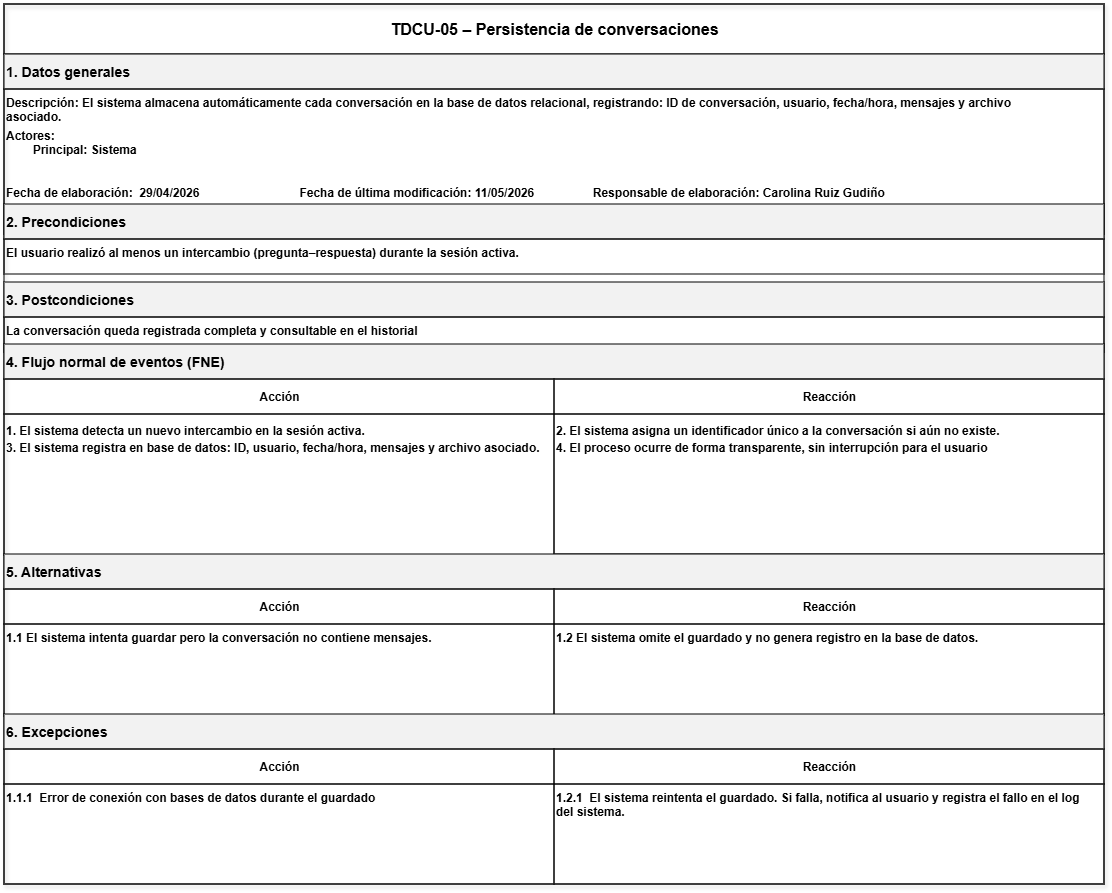

The diagram above was exported from draw.io. Its source (the exported page's mxGraphModel, read from the mxfile embedded in the PNG):
<mxGraphModel dx="1474" dy="1461" grid="0" gridSize="10" guides="1" tooltips="1" connect="1" arrows="1" fold="1" page="1" pageScale="1" pageWidth="850" pageHeight="1100" math="0" shadow="0">
  <root>
    <mxCell id="0" />
    <mxCell id="1" parent="0" />
    <mxCell id="7MLN7uRp0GALVpkwp6CG-24" parent="1" style="rounded=0;whiteSpace=wrap;html=1;strokeColor=#000000;fillColor=none;shadow=1;" value="" vertex="1">
      <mxGeometry height="880" width="1100" x="-160" y="-700" as="geometry" />
    </mxCell>
    <mxCell id="7MLN7uRp0GALVpkwp6CG-25" parent="7MLN7uRp0GALVpkwp6CG-24" style="rounded=0;html=1;align=center;verticalAlign=middle;fontSize=16;fontStyle=1;strokeColor=#000000;fillColor=none;" value="TDCU-05 – Persistencia de conversaciones" vertex="1">
      <mxGeometry height="50" width="1100" as="geometry" />
    </mxCell>
    <mxCell id="7MLN7uRp0GALVpkwp6CG-26" parent="7MLN7uRp0GALVpkwp6CG-24" style="rounded=0;html=1;align=left;verticalAlign=middle;fontStyle=1;strokeColor=#000000;fillColor=#F2F2F2;" value="&lt;h3&gt;1. Datos generales&lt;/h3&gt;" vertex="1">
      <mxGeometry height="35" width="1100" y="50" as="geometry" />
    </mxCell>
    <mxCell id="7MLN7uRp0GALVpkwp6CG-27" parent="7MLN7uRp0GALVpkwp6CG-24" style="rounded=0;html=1;align=left;verticalAlign=top;fontStyle=1;strokeColor=#000000;fillColor=none;" value="Descripción:&amp;nbsp;&lt;span style=&quot;background-color: transparent; color: light-dark(rgb(0, 0, 0), rgb(255, 255, 255));&quot;&gt;El sistema almacena automáticamente cada conversación en la base de datos relacional, registrando: ID de conversación, usuario, fecha/hora, mensajes y archivo&amp;nbsp;&lt;/span&gt;&lt;div&gt;&lt;span style=&quot;background-color: transparent; color: light-dark(rgb(0, 0, 0), rgb(255, 255, 255));&quot;&gt;asociado.&lt;/span&gt;&lt;p class=&quot;MsoNormal&quot; style=&quot;margin-top:1.5pt;margin-right:0in;margin-bottom:3.0pt;&amp;lt;br/&amp;gt;margin-left:0in&quot;&gt;&lt;span lang=&quot;ES-MX&quot;&gt;&lt;/span&gt;&lt;/p&gt;&lt;div&gt;&lt;div&gt;Actores:&lt;div&gt;&lt;span style=&quot;white-space: pre;&quot;&gt;&#09;&lt;/span&gt;Principal: Sistema&lt;/div&gt;&lt;div&gt;&lt;span style=&quot;white-space: pre;&quot;&gt;&#09;&lt;/span&gt;&lt;br&gt;&lt;br&gt;&lt;/div&gt;&lt;div&gt;Fecha de elaboración:&lt;span style=&quot;white-space: pre;&quot;&gt;&#09;&lt;/span&gt;29/04/2026&lt;span style=&quot;white-space: pre;&quot;&gt;&#09;&lt;span style=&quot;white-space: pre;&quot;&gt;&#09;&lt;/span&gt;&lt;span style=&quot;white-space: pre;&quot;&gt;&#09;&lt;/span&gt;&lt;span style=&quot;white-space: pre;&quot;&gt;&#09;&lt;/span&gt;&lt;/span&gt;&lt;span style=&quot;background-color: transparent; color: light-dark(rgb(0, 0, 0), rgb(255, 255, 255));&quot;&gt;Fecha de última modificación: 11/05/2026&amp;nbsp;&lt;/span&gt;&lt;span style=&quot;background-color: transparent; color: light-dark(rgb(0, 0, 0), rgb(255, 255, 255));&quot;&gt;&lt;span style=&quot;white-space-collapse: preserve;&quot;&gt;&#09;&lt;/span&gt;&lt;span style=&quot;white-space-collapse: preserve;&quot;&gt;&lt;span style=&quot;white-space-collapse: preserve;&quot;&gt;&#09;&lt;/span&gt;&lt;span style=&quot;white-space-collapse: preserve;&quot;&gt;&#09;&lt;/span&gt;&lt;/span&gt;&lt;/span&gt;&lt;span style=&quot;background-color: transparent; color: light-dark(rgb(0, 0, 0), rgb(255, 255, 255));&quot;&gt;Responsable de elaboración: Carolina Ruiz Gudiño&lt;/span&gt;&lt;/div&gt;&lt;/div&gt;&lt;/div&gt;&lt;/div&gt;" vertex="1">
      <mxGeometry height="145" width="1100" y="85" as="geometry" />
    </mxCell>
    <mxCell id="7MLN7uRp0GALVpkwp6CG-28" parent="7MLN7uRp0GALVpkwp6CG-24" style="rounded=0;html=1;align=left;verticalAlign=middle;fontStyle=1;strokeColor=#000000;fillColor=#F2F2F2;" value="&lt;h3&gt;2. Precondiciones&lt;/h3&gt;" vertex="1">
      <mxGeometry height="35" width="1100" y="200" as="geometry" />
    </mxCell>
    <mxCell id="7MLN7uRp0GALVpkwp6CG-29" parent="7MLN7uRp0GALVpkwp6CG-24" style="rounded=0;html=1;align=left;verticalAlign=top;fontStyle=1;strokeColor=#000000;fillColor=none;" value="&lt;span lang=&quot;ES-MX&quot; style=&quot;font-size:9.0pt;font-family:&amp;lt;br/&amp;gt;&amp;quot;Arial&amp;quot;,sans-serif;mso-fareast-font-family:Arial;mso-ansi-language:ES-MX;&amp;lt;br/&amp;gt;mso-fareast-language:JA;mso-bidi-language:AR-SA&quot;&gt;El usuario realizó al menos un intercambio (pregunta–respuesta) durante la sesión activa.&lt;/span&gt;" vertex="1">
      <mxGeometry height="35" width="1100" y="235" as="geometry" />
    </mxCell>
    <mxCell id="7MLN7uRp0GALVpkwp6CG-30" parent="7MLN7uRp0GALVpkwp6CG-24" style="rounded=0;html=1;align=left;verticalAlign=middle;fontStyle=1;strokeColor=#000000;fillColor=#F2F2F2;" value="&lt;h3&gt;3. Postcondiciones&lt;/h3&gt;" vertex="1">
      <mxGeometry height="35" width="1100" y="278" as="geometry" />
    </mxCell>
    <mxCell id="7MLN7uRp0GALVpkwp6CG-31" parent="7MLN7uRp0GALVpkwp6CG-24" style="rounded=0;html=1;align=left;verticalAlign=top;fontStyle=1;strokeColor=#000000;fillColor=none;" value="&lt;span lang=&quot;ES-MX&quot; style=&quot;font-size:9.0pt;font-family:&amp;lt;br/&amp;gt;&amp;quot;Arial&amp;quot;,sans-serif;mso-fareast-font-family:Arial;mso-ansi-language:ES-MX;&amp;lt;br/&amp;gt;mso-fareast-language:JA;mso-bidi-language:AR-SA&quot;&gt;La conversación queda registrada completa y consultable en el historial&lt;/span&gt;" vertex="1">
      <mxGeometry height="35" width="1100" y="313" as="geometry" />
    </mxCell>
    <mxCell id="7MLN7uRp0GALVpkwp6CG-32" parent="7MLN7uRp0GALVpkwp6CG-24" style="rounded=0;html=1;align=left;verticalAlign=middle;fontStyle=1;strokeColor=#000000;fillColor=#F2F2F2;" value="&lt;h3&gt;4. Flujo normal de eventos (FNE)&lt;/h3&gt;" vertex="1">
      <mxGeometry height="35" width="1100" y="340" as="geometry" />
    </mxCell>
    <mxCell id="7MLN7uRp0GALVpkwp6CG-33" parent="7MLN7uRp0GALVpkwp6CG-24" style="rounded=0;html=1;align=center;verticalAlign=middle;fontStyle=1;strokeColor=#000000;fillColor=none;" value="Acción" vertex="1">
      <mxGeometry height="35" width="550" y="375" as="geometry" />
    </mxCell>
    <mxCell id="7MLN7uRp0GALVpkwp6CG-34" parent="7MLN7uRp0GALVpkwp6CG-24" style="rounded=0;html=1;align=center;verticalAlign=middle;fontStyle=1;strokeColor=#000000;fillColor=none;" value="Reacción" vertex="1">
      <mxGeometry height="35" width="550" x="550" y="375" as="geometry" />
    </mxCell>
    <mxCell id="7MLN7uRp0GALVpkwp6CG-35" parent="7MLN7uRp0GALVpkwp6CG-24" style="rounded=0;html=1;align=left;verticalAlign=top;fontStyle=1;strokeColor=#000000;fillColor=none;" value="&lt;p class=&quot;MsoNormal&quot; style=&quot;margin-top:2.0pt;margin-right:0in;margin-bottom:2.0pt;&amp;lt;br/&amp;gt;margin-left:0in&quot;&gt;&lt;span lang=&quot;ES-MX&quot;&gt;1. El sistema detecta un nuevo intercambio en la sesión activa.&lt;/span&gt;&lt;/p&gt;&lt;p class=&quot;MsoNormal&quot; style=&quot;margin-top:2.0pt;margin-right:0in;margin-bottom:2.0pt;&amp;lt;br/&amp;gt;margin-left:0in&quot;&gt;&lt;span lang=&quot;ES-MX&quot; style=&quot;font-size:9.0pt;font-family:&amp;quot;Arial&amp;quot;,sans-serif;&amp;lt;br/&amp;gt;mso-fareast-font-family:Arial;mso-ansi-language:ES-MX;mso-fareast-language:&amp;lt;br/&amp;gt;JA;mso-bidi-language:AR-SA&quot;&gt;3. El sistema registra en base de datos: ID, usuario, fecha/hora, mensajes y archivo asociado.&lt;/span&gt;&lt;/p&gt;" vertex="1">
      <mxGeometry height="141" width="550" y="410" as="geometry" />
    </mxCell>
    <mxCell id="7MLN7uRp0GALVpkwp6CG-36" parent="7MLN7uRp0GALVpkwp6CG-24" style="rounded=0;html=1;align=left;verticalAlign=top;fontStyle=1;strokeColor=#000000;fillColor=none;" value="&lt;p class=&quot;MsoNormal&quot; style=&quot;margin-top:2.0pt;margin-right:0in;margin-bottom:2.0pt;&amp;lt;br/&amp;gt;margin-left:0in&quot;&gt;&lt;span lang=&quot;ES-MX&quot;&gt;2. El sistema asigna un identificador único a la conversación si aún no existe.&lt;/span&gt;&lt;/p&gt;&lt;p class=&quot;MsoNormal&quot; style=&quot;margin-top:2.0pt;margin-right:0in;margin-bottom:2.0pt;&amp;lt;br/&amp;gt;margin-left:0in&quot;&gt;&lt;span lang=&quot;ES-MX&quot; style=&quot;font-size:9.0pt;font-family:&amp;quot;Arial&amp;quot;,sans-serif;&amp;lt;br/&amp;gt;mso-fareast-font-family:Arial;mso-ansi-language:ES-MX;mso-fareast-language:&amp;lt;br/&amp;gt;JA;mso-bidi-language:AR-SA&quot;&gt;4. El proceso ocurre de forma transparente, sin interrupción para el usuario&lt;/span&gt;&lt;/p&gt;" vertex="1">
      <mxGeometry height="140" width="550" x="550" y="410" as="geometry" />
    </mxCell>
    <mxCell id="7MLN7uRp0GALVpkwp6CG-37" parent="7MLN7uRp0GALVpkwp6CG-24" style="rounded=0;html=1;align=left;verticalAlign=middle;fontStyle=1;strokeColor=#000000;fillColor=#F2F2F2;" value="&lt;h3&gt;5. Alternativas&lt;/h3&gt;" vertex="1">
      <mxGeometry height="35" width="1100" y="550" as="geometry" />
    </mxCell>
    <mxCell id="7MLN7uRp0GALVpkwp6CG-38" parent="7MLN7uRp0GALVpkwp6CG-24" style="rounded=0;html=1;align=center;verticalAlign=middle;fontStyle=1;strokeColor=#000000;fillColor=none;" value="Acción" vertex="1">
      <mxGeometry height="35" width="550" y="585" as="geometry" />
    </mxCell>
    <mxCell id="7MLN7uRp0GALVpkwp6CG-39" parent="7MLN7uRp0GALVpkwp6CG-24" style="rounded=0;html=1;align=center;verticalAlign=middle;fontStyle=1;strokeColor=#000000;fillColor=none;" value="Reacción" vertex="1">
      <mxGeometry height="35" width="550" x="550" y="585" as="geometry" />
    </mxCell>
    <mxCell id="7MLN7uRp0GALVpkwp6CG-40" parent="7MLN7uRp0GALVpkwp6CG-24" style="rounded=0;html=1;align=left;verticalAlign=top;fontStyle=1;strokeColor=#000000;fillColor=none;" value="1.1 El sistema intenta guardar pero la conversación no contiene mensajes." vertex="1">
      <mxGeometry height="92" width="550" y="620" as="geometry" />
    </mxCell>
    <mxCell id="7MLN7uRp0GALVpkwp6CG-41" parent="7MLN7uRp0GALVpkwp6CG-24" style="rounded=0;html=1;align=left;verticalAlign=top;fontStyle=1;strokeColor=#000000;fillColor=none;" value="1.2 El sistema omite el guardado y no genera registro en la base de datos." vertex="1">
      <mxGeometry height="91" width="550" x="550" y="620" as="geometry" />
    </mxCell>
    <mxCell id="7MLN7uRp0GALVpkwp6CG-42" parent="7MLN7uRp0GALVpkwp6CG-24" style="rounded=0;html=1;align=left;verticalAlign=middle;fontStyle=1;strokeColor=#000000;fillColor=#F2F2F2;" value="&lt;h3&gt;6. Excepciones&lt;/h3&gt;" vertex="1">
      <mxGeometry height="35" width="1100" y="710" as="geometry" />
    </mxCell>
    <mxCell id="7MLN7uRp0GALVpkwp6CG-43" parent="7MLN7uRp0GALVpkwp6CG-24" style="rounded=0;html=1;align=center;verticalAlign=middle;fontStyle=1;strokeColor=#000000;fillColor=none;" value="Acción" vertex="1">
      <mxGeometry height="35" width="550" y="745" as="geometry" />
    </mxCell>
    <mxCell id="7MLN7uRp0GALVpkwp6CG-44" parent="7MLN7uRp0GALVpkwp6CG-24" style="rounded=0;html=1;align=center;verticalAlign=middle;fontStyle=1;strokeColor=#000000;fillColor=none;" value="Reacción" vertex="1">
      <mxGeometry height="35" width="550" x="550" y="745" as="geometry" />
    </mxCell>
    <mxCell id="7MLN7uRp0GALVpkwp6CG-45" parent="7MLN7uRp0GALVpkwp6CG-24" style="rounded=0;html=1;align=left;verticalAlign=top;fontStyle=1;strokeColor=#000000;fillColor=none;" value="&lt;span lang=&quot;ES-MX&quot; style=&quot;font-size:9.0pt;font-family:&amp;lt;br/&amp;gt;&amp;quot;Arial&amp;quot;,sans-serif;mso-fareast-font-family:Arial;mso-ansi-language:ES-MX;&amp;lt;br/&amp;gt;mso-fareast-language:JA;mso-bidi-language:AR-SA&quot;&gt;1.1.1&amp;nbsp; Error de conexión con bases de datos durante el guardado&lt;/span&gt;" vertex="1">
      <mxGeometry height="100" width="550" y="780" as="geometry" />
    </mxCell>
    <mxCell id="7MLN7uRp0GALVpkwp6CG-46" parent="7MLN7uRp0GALVpkwp6CG-24" style="rounded=0;html=1;align=left;verticalAlign=top;fontStyle=1;strokeColor=#000000;fillColor=none;" value="&lt;span lang=&quot;ES-MX&quot; style=&quot;font-size:9.0pt;font-family:&amp;lt;br/&amp;gt;&amp;quot;Arial&amp;quot;,sans-serif;mso-fareast-font-family:Arial;mso-ansi-language:ES-MX;&amp;lt;br/&amp;gt;mso-fareast-language:JA;mso-bidi-language:AR-SA&quot;&gt;1.2.1&amp;nbsp; El sistema reintenta el guardado. Si falla, notifica al usuario y registra el fallo en el log&amp;nbsp;&lt;/span&gt;&lt;div&gt;&lt;span lang=&quot;ES-MX&quot; style=&quot;font-size:9.0pt;font-family:&amp;lt;br/&amp;gt;&amp;quot;Arial&amp;quot;,sans-serif;mso-fareast-font-family:Arial;mso-ansi-language:ES-MX;&amp;lt;br/&amp;gt;mso-fareast-language:JA;mso-bidi-language:AR-SA&quot;&gt;del sistema.&lt;/span&gt;&lt;/div&gt;" vertex="1">
      <mxGeometry height="100" width="550" x="550" y="780" as="geometry" />
    </mxCell>
  </root>
</mxGraphModel>